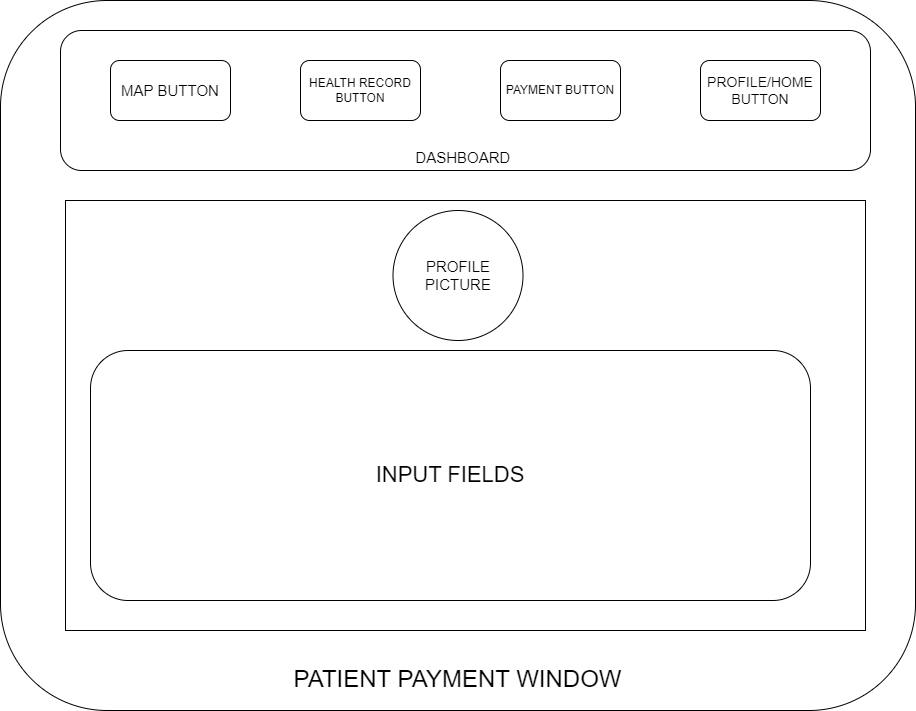

The diagram above was exported from draw.io. Its source (the exported page's mxGraphModel, read from the mxfile embedded in the PNG):
<mxGraphModel dx="1964" dy="705" grid="1" gridSize="10" guides="1" tooltips="1" connect="1" arrows="1" fold="1" page="1" pageScale="1" pageWidth="850" pageHeight="1100" math="0" shadow="0">
  <root>
    <mxCell id="0" />
    <mxCell id="1" parent="0" />
    <mxCell id="uYz1CUUvulYS-uOx0opu-1" value="&lt;div&gt;&lt;br&gt;&lt;/div&gt;&lt;div&gt;&lt;br&gt;&lt;/div&gt;&lt;div&gt;&lt;br&gt;&lt;/div&gt;&lt;div&gt;&lt;br&gt;&lt;/div&gt;&lt;div&gt;&lt;br&gt;&lt;/div&gt;&lt;div&gt;&lt;br&gt;&lt;/div&gt;&lt;div&gt;&lt;br&gt;&lt;/div&gt;&lt;div&gt;&lt;br&gt;&lt;/div&gt;&lt;div&gt;&lt;br&gt;&lt;/div&gt;&lt;div&gt;&lt;br&gt;&lt;/div&gt;&lt;div&gt;&lt;br&gt;&lt;/div&gt;&lt;div&gt;&lt;br&gt;&lt;/div&gt;&lt;div&gt;&lt;br&gt;&lt;/div&gt;&lt;div&gt;&lt;br&gt;&lt;/div&gt;&lt;div&gt;&lt;br&gt;&lt;/div&gt;&lt;div&gt;&lt;br&gt;&lt;/div&gt;&lt;div&gt;&lt;br&gt;&lt;/div&gt;&lt;div&gt;&lt;br&gt;&lt;/div&gt;&lt;div&gt;&lt;br&gt;&lt;/div&gt;&lt;div&gt;&lt;br&gt;&lt;/div&gt;&lt;div&gt;&lt;br&gt;&lt;/div&gt;&lt;div&gt;&lt;br&gt;&lt;/div&gt;&lt;div&gt;&lt;br&gt;&lt;/div&gt;&lt;div&gt;&lt;br&gt;&lt;/div&gt;&lt;div&gt;&lt;br&gt;&lt;/div&gt;&lt;div&gt;&lt;br&gt;&lt;/div&gt;&lt;div&gt;&lt;br&gt;&lt;/div&gt;&lt;div&gt;&lt;br&gt;&lt;/div&gt;&lt;div&gt;&lt;br&gt;&lt;/div&gt;&lt;div&gt;&lt;br&gt;&lt;/div&gt;&lt;div&gt;&lt;br&gt;&lt;/div&gt;&lt;div&gt;&lt;br&gt;&lt;/div&gt;&lt;div&gt;&lt;br&gt;&lt;/div&gt;&lt;div&gt;&lt;br&gt;&lt;/div&gt;&lt;div&gt;&lt;br&gt;&lt;/div&gt;&lt;div&gt;&lt;br&gt;&lt;/div&gt;&lt;div&gt;&lt;br&gt;&lt;/div&gt;&lt;div&gt;&lt;br&gt;&lt;/div&gt;&lt;div&gt;&lt;br&gt;&lt;/div&gt;&lt;div&gt;&lt;br&gt;&lt;/div&gt;&lt;div&gt;&lt;br&gt;&lt;/div&gt;&lt;div&gt;&lt;br&gt;&lt;/div&gt;&lt;div&gt;&lt;br&gt;&lt;/div&gt;&lt;div&gt;&lt;br&gt;&lt;/div&gt;&lt;div&gt;&lt;br&gt;&lt;/div&gt;&lt;div&gt;&lt;font style=&quot;font-size: 24px;&quot;&gt;PATIENT PAYMENT WINDOW&lt;/font&gt;&lt;/div&gt;" style="rounded=1;whiteSpace=wrap;html=1;movable=1;resizable=1;rotatable=1;deletable=1;editable=1;locked=0;connectable=1;" parent="1" vertex="1">
      <mxGeometry x="-20" y="10" width="915" height="710" as="geometry" />
    </mxCell>
    <mxCell id="uYz1CUUvulYS-uOx0opu-2" value="&lt;div&gt;&lt;br&gt;&lt;/div&gt;&lt;div&gt;&lt;br&gt;&lt;/div&gt;&lt;div&gt;&lt;br&gt;&lt;/div&gt;&lt;div&gt;&lt;br&gt;&lt;/div&gt;&lt;div&gt;&lt;br&gt;&lt;/div&gt;&lt;div&gt;&lt;br&gt;&lt;/div&gt;&lt;div&gt;&lt;br&gt;&lt;/div&gt;&lt;div&gt;&lt;br&gt;&lt;/div&gt;&lt;font style=&quot;font-size: 15px;&quot;&gt;D&lt;span style=&quot;background-color: initial;&quot;&gt;ASHBOARD&amp;nbsp;&lt;/span&gt;&lt;/font&gt;" style="rounded=1;whiteSpace=wrap;html=1;" parent="1" vertex="1">
      <mxGeometry x="40" y="40" width="810" height="140" as="geometry" />
    </mxCell>
    <mxCell id="uYz1CUUvulYS-uOx0opu-5" value="&lt;font style=&quot;font-size: 15px;&quot;&gt;MAP BUTTON&lt;/font&gt;" style="rounded=1;whiteSpace=wrap;html=1;" parent="1" vertex="1">
      <mxGeometry x="90" y="70" width="120" height="60" as="geometry" />
    </mxCell>
    <mxCell id="uYz1CUUvulYS-uOx0opu-6" value="HEALTH RECORD BUTTON" style="rounded=1;whiteSpace=wrap;html=1;" parent="1" vertex="1">
      <mxGeometry x="280" y="70" width="120" height="60" as="geometry" />
    </mxCell>
    <mxCell id="uYz1CUUvulYS-uOx0opu-7" value="&lt;font style=&quot;font-size: 14px;&quot;&gt;PROFILE/HOME BUTTON&lt;/font&gt;" style="rounded=1;whiteSpace=wrap;html=1;" parent="1" vertex="1">
      <mxGeometry x="680" y="70" width="120" height="60" as="geometry" />
    </mxCell>
    <mxCell id="uYz1CUUvulYS-uOx0opu-9" value="&lt;div&gt;&lt;br&gt;&lt;/div&gt;&lt;div&gt;&lt;br&gt;&lt;/div&gt;&lt;div&gt;&lt;br&gt;&lt;/div&gt;&lt;div&gt;&lt;br&gt;&lt;/div&gt;&lt;div&gt;&lt;br&gt;&lt;/div&gt;&lt;div&gt;&lt;br&gt;&lt;/div&gt;&lt;div&gt;&lt;br&gt;&lt;/div&gt;&lt;div&gt;&lt;br&gt;&lt;/div&gt;&lt;div&gt;&lt;br&gt;&lt;/div&gt;&lt;div&gt;&lt;br&gt;&lt;/div&gt;&lt;div&gt;&lt;br&gt;&lt;/div&gt;&lt;div&gt;&lt;br&gt;&lt;/div&gt;&lt;div&gt;&lt;br&gt;&lt;/div&gt;&lt;div&gt;&lt;br&gt;&lt;/div&gt;&lt;div&gt;&lt;br&gt;&lt;/div&gt;&lt;div&gt;&lt;br&gt;&lt;/div&gt;&lt;div&gt;&lt;br&gt;&lt;/div&gt;&lt;div&gt;&lt;br&gt;&lt;/div&gt;&lt;div&gt;&lt;br&gt;&lt;/div&gt;&lt;div&gt;&lt;br&gt;&lt;/div&gt;&lt;div&gt;&lt;br&gt;&lt;/div&gt;&lt;div&gt;&lt;br&gt;&lt;/div&gt;&lt;div&gt;&lt;br&gt;&lt;/div&gt;&lt;div&gt;&lt;br&gt;&lt;/div&gt;&lt;div&gt;&lt;br&gt;&lt;/div&gt;&lt;div&gt;&lt;br&gt;&lt;/div&gt;&lt;div&gt;&lt;br&gt;&lt;/div&gt;&lt;div&gt;&lt;br&gt;&lt;/div&gt;" style="rounded=0;whiteSpace=wrap;html=1;" parent="1" vertex="1">
      <mxGeometry x="45" y="210" width="800" height="430" as="geometry" />
    </mxCell>
    <mxCell id="AlgGU6EgegDJEeUuw9ey-4" value="&lt;font style=&quot;font-size: 22px;&quot;&gt;INPUT FIELDS&lt;/font&gt;" style="rounded=1;whiteSpace=wrap;html=1;" parent="1" vertex="1">
      <mxGeometry x="70" y="360" width="720" height="250" as="geometry" />
    </mxCell>
    <mxCell id="AlgGU6EgegDJEeUuw9ey-6" value="PAYMENT BUTTON" style="rounded=1;whiteSpace=wrap;html=1;" parent="1" vertex="1">
      <mxGeometry x="480" y="70" width="120" height="60" as="geometry" />
    </mxCell>
    <mxCell id="KTWnkLE6cw6DBBCUqFqb-1" value="&lt;font style=&quot;font-size: 15px;&quot;&gt;PROFILE PICTURE&lt;/font&gt;" style="ellipse;whiteSpace=wrap;html=1;aspect=fixed;" vertex="1" parent="1">
      <mxGeometry x="372.5" y="220" width="130" height="130" as="geometry" />
    </mxCell>
  </root>
</mxGraphModel>